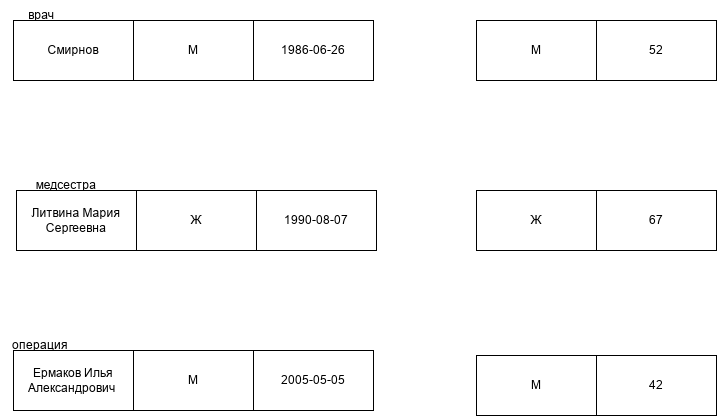

The diagram above was exported from draw.io. Its source (the exported page's mxGraphModel, read from the mxfile embedded in the PNG):
<mxGraphModel dx="2480" dy="743" grid="1" gridSize="10" guides="1" tooltips="1" connect="1" arrows="1" fold="1" page="1" pageScale="1" pageWidth="827" pageHeight="1169" math="0" shadow="0">
  <root>
    <mxCell id="0" />
    <mxCell id="1" parent="0" />
    <mxCell id="yPhzbrp7wOQu6Hhumjpf-2" parent="1" style="rounded=0;whiteSpace=wrap;html=1;" value="Ермаков Илья Александрович&amp;nbsp;" vertex="1">
      <mxGeometry height="60" width="120" x="-773" y="520" as="geometry" />
    </mxCell>
    <mxCell id="yPhzbrp7wOQu6Hhumjpf-3" parent="1" style="rounded=0;whiteSpace=wrap;html=1;" value="М" vertex="1">
      <mxGeometry height="60" width="120" x="-653" y="520" as="geometry" />
    </mxCell>
    <mxCell id="yPhzbrp7wOQu6Hhumjpf-4" parent="1" style="rounded=0;whiteSpace=wrap;html=1;" value="2005-05-05" vertex="1">
      <mxGeometry height="60" width="120" x="-533" y="520" as="geometry" />
    </mxCell>
    <mxCell id="yPhzbrp7wOQu6Hhumjpf-5" parent="1" style="text;html=1;whiteSpace=wrap;strokeColor=none;fillColor=none;align=center;verticalAlign=middle;rounded=0;autosize=1;resizable=0;" value="операция" vertex="1">
      <mxGeometry height="30" width="80" x="-786" y="500" as="geometry" />
    </mxCell>
    <mxCell id="yPhzbrp7wOQu6Hhumjpf-7" parent="1" style="rounded=0;whiteSpace=wrap;html=1;" value="1986-06-26" vertex="1">
      <mxGeometry height="60" width="120" x="-533" y="190" as="geometry" />
    </mxCell>
    <mxCell id="yPhzbrp7wOQu6Hhumjpf-8" parent="1" style="rounded=0;whiteSpace=wrap;html=1;" value="М" vertex="1">
      <mxGeometry height="60" width="120" x="-653" y="190" as="geometry" />
    </mxCell>
    <mxCell id="yPhzbrp7wOQu6Hhumjpf-9" parent="1" style="rounded=0;whiteSpace=wrap;html=1;" value="Смирнов" vertex="1">
      <mxGeometry height="60" width="120" x="-773" y="190" as="geometry" />
    </mxCell>
    <mxCell id="yPhzbrp7wOQu6Hhumjpf-11" parent="1" style="rounded=0;whiteSpace=wrap;html=1;" value="М" vertex="1">
      <mxGeometry height="60" width="120" x="-310" y="190" as="geometry" />
    </mxCell>
    <mxCell id="yPhzbrp7wOQu6Hhumjpf-12" parent="1" style="text;html=1;whiteSpace=wrap;strokeColor=none;fillColor=none;align=center;verticalAlign=middle;rounded=0;autosize=1;resizable=0;" value="врач" vertex="1">
      <mxGeometry height="30" width="50" x="-770" y="170" as="geometry" />
    </mxCell>
    <mxCell id="ZE47tpws8Tdf9l5xsdIq-1" parent="1" style="rounded=0;whiteSpace=wrap;html=1;" value="1990-08-07" vertex="1">
      <mxGeometry height="60" width="120" x="-530" y="360" as="geometry" />
    </mxCell>
    <mxCell id="ZE47tpws8Tdf9l5xsdIq-2" parent="1" style="rounded=0;whiteSpace=wrap;html=1;" value="Ж" vertex="1">
      <mxGeometry height="60" width="120" x="-650" y="360" as="geometry" />
    </mxCell>
    <mxCell id="ZE47tpws8Tdf9l5xsdIq-3" parent="1" style="rounded=0;whiteSpace=wrap;html=1;" value="Литвина Мария Сергеевна" vertex="1">
      <mxGeometry height="60" width="120" x="-770" y="360" as="geometry" />
    </mxCell>
    <mxCell id="ZE47tpws8Tdf9l5xsdIq-4" parent="1" style="rounded=0;whiteSpace=wrap;html=1;" value="67" vertex="1">
      <mxGeometry height="60" width="120" x="-190" y="360" as="geometry" />
    </mxCell>
    <mxCell id="ZE47tpws8Tdf9l5xsdIq-5" parent="1" style="rounded=0;whiteSpace=wrap;html=1;" value="Ж" vertex="1">
      <mxGeometry height="60" width="120" x="-310" y="360" as="geometry" />
    </mxCell>
    <mxCell id="ZE47tpws8Tdf9l5xsdIq-6" parent="1" style="text;html=1;whiteSpace=wrap;strokeColor=none;fillColor=none;align=center;verticalAlign=middle;rounded=0;autosize=1;resizable=0;" value="медсестра" vertex="1">
      <mxGeometry height="30" width="80" x="-760" y="340" as="geometry" />
    </mxCell>
    <mxCell id="ZE47tpws8Tdf9l5xsdIq-7" parent="1" style="rounded=0;whiteSpace=wrap;html=1;" value="М" vertex="1">
      <mxGeometry height="60" width="120" x="-310" y="525" as="geometry" />
    </mxCell>
    <mxCell id="ZE47tpws8Tdf9l5xsdIq-17" parent="1" style="rounded=0;whiteSpace=wrap;html=1;" value="52" vertex="1">
      <mxGeometry height="60" width="120" x="-190" y="190" as="geometry" />
    </mxCell>
    <mxCell id="ZE47tpws8Tdf9l5xsdIq-28" parent="1" style="rounded=0;whiteSpace=wrap;html=1;" value="42" vertex="1">
      <mxGeometry height="60" width="120" x="-190" y="525" as="geometry" />
    </mxCell>
  </root>
</mxGraphModel>